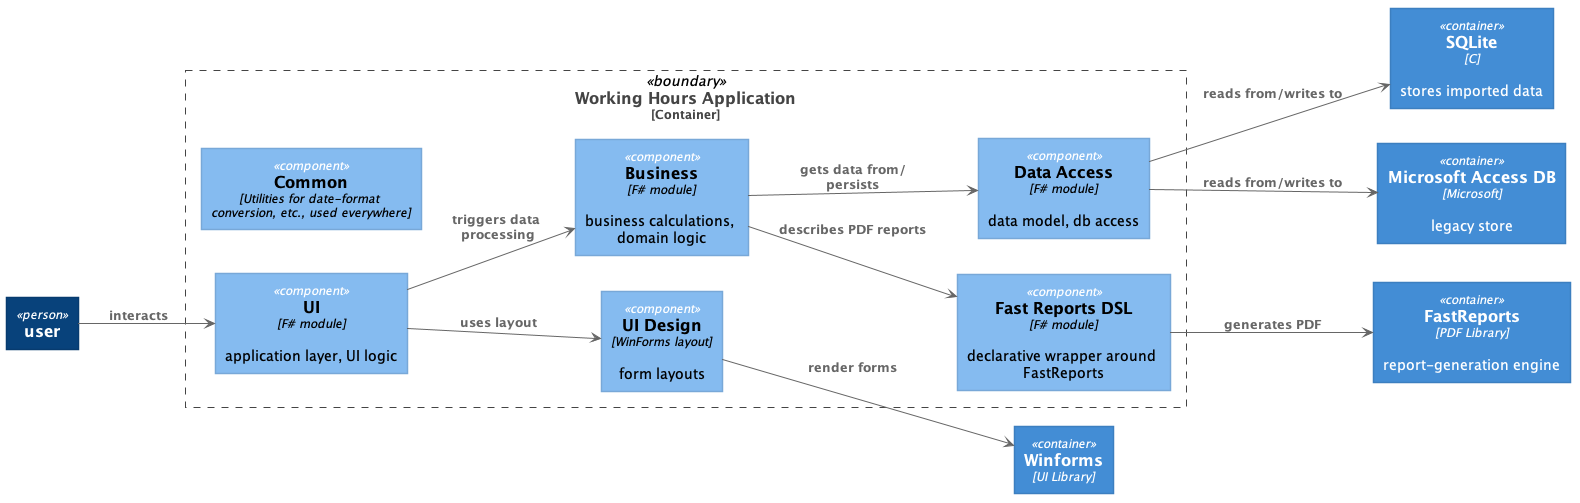

The diagram above was rendered by PlantUML. Its source (embedded in the PNG):
@startuml
!include plantuml/C4_Component.puml

LAYOUT_LEFT_RIGHT

Container(SQLite, "SQLite", "C", "stores imported data")
Container(Access, "Microsoft Access DB", "Microsoft", "legacy store")
Container(fastReports, "FastReports", "PDF Library", "report-generation engine")
Container(winForms, "Winforms", "UI Library")

Container_Boundary(workingHours, "Working Hours Application") {
  Component(dataAccess, "Data Access", "F# module", "data model, db access")
  Component(common, "Common", "Utilities for date-format conversion, etc., used everywhere")
  Component(business, "Business", "F# module", "business calculations, domain logic")
  Component(fastReportsDSL, "Fast Reports DSL", "F# module", "declarative wrapper around FastReports")
  Component(UI, "UI", "F# module", "application layer, UI logic")
  Component(UIDesign, "UI Design", "WinForms layout", "form layouts")
}

Person(User, "user")

Rel(dataAccess, SQLite, "reads from/writes to")
Rel(dataAccess, Access, "reads from/writes to")
Rel(business, dataAccess, "gets data from/persists")
Rel(UI, business, "triggers data processing")
Rel(business, fastReportsDSL, "describes PDF reports")
Rel(fastReportsDSL, fastReports, "generates PDF")
Rel(UI, UIDesign, "uses layout")
Rel(UIDesign, winForms, "render forms")
Rel(User, UI, "interacts")
@enduml